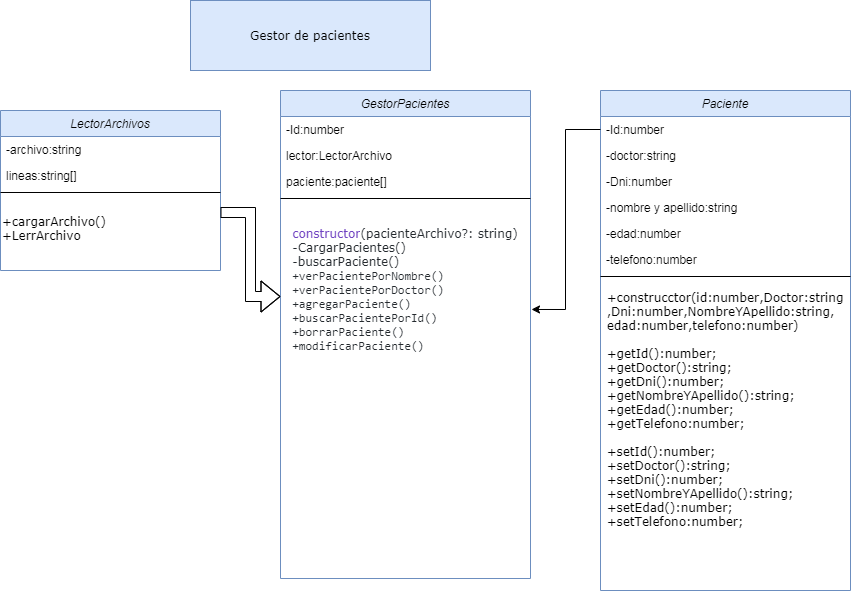

The diagram above was exported from draw.io. Its source (the exported page's mxGraphModel, read from the mxfile embedded in the PNG):
<mxGraphModel dx="1695" dy="401" grid="1" gridSize="10" guides="1" tooltips="1" connect="1" arrows="1" fold="1" page="1" pageScale="1" pageWidth="827" pageHeight="1169" math="0" shadow="0">
  <root>
    <mxCell id="WIyWlLk6GJQsqaUBKTNV-0" />
    <mxCell id="WIyWlLk6GJQsqaUBKTNV-1" parent="WIyWlLk6GJQsqaUBKTNV-0" />
    <mxCell id="_mQvVQHjlw11mB7UA3Lm-3" value="Gestor de pacientes" style="rounded=0;whiteSpace=wrap;html=1;fillColor=#dae8fc;strokeColor=#6c8ebf;fontFamily=Verdana;" vertex="1" parent="WIyWlLk6GJQsqaUBKTNV-1">
      <mxGeometry x="30" y="30" width="240" height="70" as="geometry" />
    </mxCell>
    <mxCell id="_mQvVQHjlw11mB7UA3Lm-22" value="LectorArchivos" style="swimlane;fontStyle=2;align=center;verticalAlign=top;childLayout=stackLayout;horizontal=1;startSize=26;horizontalStack=0;resizeParent=1;resizeLast=0;collapsible=1;marginBottom=0;rounded=0;shadow=0;strokeWidth=1;fillColor=#dae8fc;strokeColor=#6c8ebf;" vertex="1" parent="WIyWlLk6GJQsqaUBKTNV-1">
      <mxGeometry x="-160" y="140" width="220" height="160" as="geometry">
        <mxRectangle x="230" y="140" width="160" height="26" as="alternateBounds" />
      </mxGeometry>
    </mxCell>
    <mxCell id="_mQvVQHjlw11mB7UA3Lm-23" value="-archivo:string" style="text;align=left;verticalAlign=top;spacingLeft=4;spacingRight=4;overflow=hidden;rotatable=0;points=[[0,0.5],[1,0.5]];portConstraint=eastwest;" vertex="1" parent="_mQvVQHjlw11mB7UA3Lm-22">
      <mxGeometry y="26" width="220" height="26" as="geometry" />
    </mxCell>
    <mxCell id="_mQvVQHjlw11mB7UA3Lm-24" value="lineas:string[]" style="text;align=left;verticalAlign=top;spacingLeft=4;spacingRight=4;overflow=hidden;rotatable=0;points=[[0,0.5],[1,0.5]];portConstraint=eastwest;rounded=0;shadow=0;html=0;" vertex="1" parent="_mQvVQHjlw11mB7UA3Lm-22">
      <mxGeometry y="52" width="220" height="26" as="geometry" />
    </mxCell>
    <mxCell id="_mQvVQHjlw11mB7UA3Lm-26" value="" style="line;html=1;strokeWidth=1;align=left;verticalAlign=middle;spacingTop=-1;spacingLeft=3;spacingRight=3;rotatable=0;labelPosition=right;points=[];portConstraint=eastwest;" vertex="1" parent="_mQvVQHjlw11mB7UA3Lm-22">
      <mxGeometry y="78" width="220" height="8" as="geometry" />
    </mxCell>
    <mxCell id="_mQvVQHjlw11mB7UA3Lm-28" value="+cargarArchivo()&lt;br&gt;&lt;div style=&quot;&quot;&gt;&lt;span&gt;+LerrArchivo&lt;/span&gt;&lt;/div&gt;" style="text;html=1;strokeColor=none;fillColor=none;align=left;verticalAlign=middle;whiteSpace=wrap;rounded=0;fontFamily=Verdana;" vertex="1" parent="_mQvVQHjlw11mB7UA3Lm-22">
      <mxGeometry y="86" width="220" height="64" as="geometry" />
    </mxCell>
    <mxCell id="_mQvVQHjlw11mB7UA3Lm-12" value="GestorPacientes" style="swimlane;fontStyle=2;align=center;verticalAlign=top;childLayout=stackLayout;horizontal=1;startSize=26;horizontalStack=0;resizeParent=1;resizeLast=0;collapsible=1;marginBottom=0;rounded=0;shadow=0;strokeWidth=1;fillColor=#dae8fc;strokeColor=#6c8ebf;" vertex="1" parent="WIyWlLk6GJQsqaUBKTNV-1">
      <mxGeometry x="120" y="120" width="250" height="488" as="geometry">
        <mxRectangle x="230" y="140" width="160" height="26" as="alternateBounds" />
      </mxGeometry>
    </mxCell>
    <mxCell id="_mQvVQHjlw11mB7UA3Lm-13" value="-Id:number" style="text;align=left;verticalAlign=top;spacingLeft=4;spacingRight=4;overflow=hidden;rotatable=0;points=[[0,0.5],[1,0.5]];portConstraint=eastwest;" vertex="1" parent="_mQvVQHjlw11mB7UA3Lm-12">
      <mxGeometry y="26" width="250" height="26" as="geometry" />
    </mxCell>
    <mxCell id="_mQvVQHjlw11mB7UA3Lm-15" value="lector:LectorArchivo" style="text;align=left;verticalAlign=top;spacingLeft=4;spacingRight=4;overflow=hidden;rotatable=0;points=[[0,0.5],[1,0.5]];portConstraint=eastwest;rounded=0;shadow=0;html=0;" vertex="1" parent="_mQvVQHjlw11mB7UA3Lm-12">
      <mxGeometry y="52" width="250" height="26" as="geometry" />
    </mxCell>
    <mxCell id="_mQvVQHjlw11mB7UA3Lm-16" value="paciente:paciente[]" style="text;align=left;verticalAlign=top;spacingLeft=4;spacingRight=4;overflow=hidden;rotatable=0;points=[[0,0.5],[1,0.5]];portConstraint=eastwest;rounded=0;shadow=0;html=0;" vertex="1" parent="_mQvVQHjlw11mB7UA3Lm-12">
      <mxGeometry y="78" width="250" height="26" as="geometry" />
    </mxCell>
    <mxCell id="_mQvVQHjlw11mB7UA3Lm-19" value="" style="line;html=1;strokeWidth=1;align=left;verticalAlign=middle;spacingTop=-1;spacingLeft=3;spacingRight=3;rotatable=0;labelPosition=right;points=[];portConstraint=eastwest;" vertex="1" parent="_mQvVQHjlw11mB7UA3Lm-12">
      <mxGeometry y="104" width="250" height="8" as="geometry" />
    </mxCell>
    <mxCell id="_mQvVQHjlw11mB7UA3Lm-20" value="&lt;div style=&quot;text-align: left&quot;&gt;&lt;span class=&quot;pl-en&quot; style=&quot;box-sizing: border-box ; color: rgb(111 , 66 , 193) ; font-family: , &amp;#34;consolas&amp;#34; , &amp;#34;liberation mono&amp;#34; , &amp;#34;menlo&amp;#34; , monospace ; background-color: rgb(255 , 255 , 255)&quot;&gt;&lt;span class=&quot;pl-token&quot; style=&quot;box-sizing: border-box&quot;&gt;constructor&lt;/span&gt;&lt;/span&gt;&lt;span class=&quot;pl-kos&quot; style=&quot;box-sizing: border-box ; color: rgb(36 , 41 , 46) ; font-family: , &amp;#34;consolas&amp;#34; , &amp;#34;liberation mono&amp;#34; , &amp;#34;menlo&amp;#34; , monospace ; background-color: rgb(255 , 255 , 255)&quot;&gt;(&lt;/span&gt;&lt;span class=&quot;pl-s1&quot; style=&quot;box-sizing: border-box ; color: rgb(36 , 41 , 46) ; font-family: , &amp;#34;consolas&amp;#34; , &amp;#34;liberation mono&amp;#34; , &amp;#34;menlo&amp;#34; , monospace ; background-color: rgb(255 , 255 , 255)&quot;&gt;pacienteArchivo&lt;/span&gt;&lt;span style=&quot;color: rgb(36 , 41 , 46) ; font-family: , &amp;#34;consolas&amp;#34; , &amp;#34;liberation mono&amp;#34; , &amp;#34;menlo&amp;#34; , monospace ; background-color: rgb(255 , 255 , 255)&quot;&gt;?: &lt;/span&gt;&lt;span class=&quot;pl-smi&quot; style=&quot;box-sizing: border-box ; color: rgb(36 , 41 , 46) ; font-family: , &amp;#34;consolas&amp;#34; , &amp;#34;liberation mono&amp;#34; , &amp;#34;menlo&amp;#34; , monospace ; background-color: rgb(255 , 255 , 255)&quot;&gt;string&lt;/span&gt;&lt;span class=&quot;pl-kos&quot; style=&quot;box-sizing: border-box ; color: rgb(36 , 41 , 46) ; font-family: , &amp;#34;consolas&amp;#34; , &amp;#34;liberation mono&amp;#34; , &amp;#34;menlo&amp;#34; , monospace ; background-color: rgb(255 , 255 , 255)&quot;&gt;)&lt;/span&gt;&lt;br&gt;&lt;/div&gt;&lt;div style=&quot;text-align: left&quot;&gt;&lt;span class=&quot;pl-kos&quot; style=&quot;box-sizing: border-box ; color: rgb(36 , 41 , 46) ; font-family: , &amp;#34;consolas&amp;#34; , &amp;#34;liberation mono&amp;#34; , &amp;#34;menlo&amp;#34; , monospace ; background-color: rgb(255 , 255 , 255)&quot;&gt;-CargarPacientes()&lt;/span&gt;&lt;/div&gt;&lt;div style=&quot;text-align: left&quot;&gt;&lt;span class=&quot;pl-kos&quot; style=&quot;box-sizing: border-box ; color: rgb(36 , 41 , 46) ; font-family: , &amp;#34;consolas&amp;#34; , &amp;#34;liberation mono&amp;#34; , &amp;#34;menlo&amp;#34; , monospace ; background-color: rgb(255 , 255 , 255)&quot;&gt;-buscarPaciente()&lt;/span&gt;&lt;/div&gt;&lt;div style=&quot;text-align: left&quot;&gt;&lt;font color=&quot;#24292e&quot; face=&quot;SFMono-Regular, Consolas, Liberation Mono, Menlo, monospace&quot;&gt;&lt;span style=&quot;background-color: rgb(255 , 255 , 255)&quot;&gt;+verPacientePorNombre()&lt;/span&gt;&lt;/font&gt;&lt;/div&gt;&lt;div style=&quot;text-align: left&quot;&gt;&lt;font color=&quot;#24292e&quot; face=&quot;SFMono-Regular, Consolas, Liberation Mono, Menlo, monospace&quot;&gt;&lt;span style=&quot;background-color: rgb(255 , 255 , 255)&quot;&gt;+verPacientePorDoctor()&lt;/span&gt;&lt;/font&gt;&lt;/div&gt;&lt;div style=&quot;text-align: left&quot;&gt;&lt;font color=&quot;#24292e&quot; face=&quot;SFMono-Regular, Consolas, Liberation Mono, Menlo, monospace&quot;&gt;&lt;span style=&quot;background-color: rgb(255 , 255 , 255)&quot;&gt;+agregarPaciente()&lt;/span&gt;&lt;/font&gt;&lt;/div&gt;&lt;div style=&quot;text-align: left&quot;&gt;&lt;font color=&quot;#24292e&quot; face=&quot;SFMono-Regular, Consolas, Liberation Mono, Menlo, monospace&quot;&gt;&lt;span style=&quot;background-color: rgb(255 , 255 , 255)&quot;&gt;+buscarPacientePorId()&lt;/span&gt;&lt;/font&gt;&lt;/div&gt;&lt;div style=&quot;text-align: left&quot;&gt;&lt;font color=&quot;#24292e&quot; face=&quot;SFMono-Regular, Consolas, Liberation Mono, Menlo, monospace&quot;&gt;&lt;span style=&quot;background-color: rgb(255 , 255 , 255)&quot;&gt;+borrarPaciente()&lt;/span&gt;&lt;/font&gt;&lt;/div&gt;&lt;div style=&quot;text-align: left&quot;&gt;&lt;font color=&quot;#24292e&quot; face=&quot;SFMono-Regular, Consolas, Liberation Mono, Menlo, monospace&quot;&gt;&lt;span style=&quot;background-color: rgb(255 , 255 , 255)&quot;&gt;+modificarPaciente()&lt;/span&gt;&lt;/font&gt;&lt;/div&gt;&lt;div style=&quot;text-align: left&quot;&gt;&lt;font color=&quot;#24292e&quot; face=&quot;SFMono-Regular, Consolas, Liberation Mono, Menlo, monospace&quot;&gt;&lt;span style=&quot;background-color: rgb(255 , 255 , 255)&quot;&gt;&lt;br&gt;&lt;/span&gt;&lt;/font&gt;&lt;/div&gt;" style="text;html=1;strokeColor=none;fillColor=none;align=center;verticalAlign=middle;whiteSpace=wrap;rounded=0;fontFamily=Verdana;" vertex="1" parent="_mQvVQHjlw11mB7UA3Lm-12">
      <mxGeometry y="112" width="250" height="188" as="geometry" />
    </mxCell>
    <mxCell id="zkfFHV4jXpPFQw0GAbJ--0" value="Paciente" style="swimlane;fontStyle=2;align=center;verticalAlign=top;childLayout=stackLayout;horizontal=1;startSize=26;horizontalStack=0;resizeParent=1;resizeLast=0;collapsible=1;marginBottom=0;rounded=0;shadow=0;strokeWidth=1;fillColor=#dae8fc;strokeColor=#6c8ebf;" parent="WIyWlLk6GJQsqaUBKTNV-1" vertex="1">
      <mxGeometry x="440" y="120" width="250" height="500" as="geometry">
        <mxRectangle x="230" y="140" width="160" height="26" as="alternateBounds" />
      </mxGeometry>
    </mxCell>
    <mxCell id="zkfFHV4jXpPFQw0GAbJ--1" value="-Id:number" style="text;align=left;verticalAlign=top;spacingLeft=4;spacingRight=4;overflow=hidden;rotatable=0;points=[[0,0.5],[1,0.5]];portConstraint=eastwest;" parent="zkfFHV4jXpPFQw0GAbJ--0" vertex="1">
      <mxGeometry y="26" width="250" height="26" as="geometry" />
    </mxCell>
    <mxCell id="zkfFHV4jXpPFQw0GAbJ--2" value="-doctor:string" style="text;align=left;verticalAlign=top;spacingLeft=4;spacingRight=4;overflow=hidden;rotatable=0;points=[[0,0.5],[1,0.5]];portConstraint=eastwest;rounded=0;shadow=0;html=0;" parent="zkfFHV4jXpPFQw0GAbJ--0" vertex="1">
      <mxGeometry y="52" width="250" height="26" as="geometry" />
    </mxCell>
    <mxCell id="zkfFHV4jXpPFQw0GAbJ--3" value="-Dni:number" style="text;align=left;verticalAlign=top;spacingLeft=4;spacingRight=4;overflow=hidden;rotatable=0;points=[[0,0.5],[1,0.5]];portConstraint=eastwest;rounded=0;shadow=0;html=0;" parent="zkfFHV4jXpPFQw0GAbJ--0" vertex="1">
      <mxGeometry y="78" width="250" height="26" as="geometry" />
    </mxCell>
    <mxCell id="_mQvVQHjlw11mB7UA3Lm-1" value="-nombre y apellido:string" style="text;align=left;verticalAlign=top;spacingLeft=4;spacingRight=4;overflow=hidden;rotatable=0;points=[[0,0.5],[1,0.5]];portConstraint=eastwest;rounded=0;shadow=0;html=0;" vertex="1" parent="zkfFHV4jXpPFQw0GAbJ--0">
      <mxGeometry y="104" width="250" height="26" as="geometry" />
    </mxCell>
    <mxCell id="_mQvVQHjlw11mB7UA3Lm-0" value="-edad:number" style="text;align=left;verticalAlign=top;spacingLeft=4;spacingRight=4;overflow=hidden;rotatable=0;points=[[0,0.5],[1,0.5]];portConstraint=eastwest;rounded=0;shadow=0;html=0;" vertex="1" parent="zkfFHV4jXpPFQw0GAbJ--0">
      <mxGeometry y="130" width="250" height="26" as="geometry" />
    </mxCell>
    <mxCell id="zkfFHV4jXpPFQw0GAbJ--5" value="-telefono:number" style="text;align=left;verticalAlign=top;spacingLeft=4;spacingRight=4;overflow=hidden;rotatable=0;points=[[0,0.5],[1,0.5]];portConstraint=eastwest;" parent="zkfFHV4jXpPFQw0GAbJ--0" vertex="1">
      <mxGeometry y="156" width="250" height="26" as="geometry" />
    </mxCell>
    <mxCell id="zkfFHV4jXpPFQw0GAbJ--4" value="" style="line;html=1;strokeWidth=1;align=left;verticalAlign=middle;spacingTop=-1;spacingLeft=3;spacingRight=3;rotatable=0;labelPosition=right;points=[];portConstraint=eastwest;" parent="zkfFHV4jXpPFQw0GAbJ--0" vertex="1">
      <mxGeometry y="182" width="250" height="8" as="geometry" />
    </mxCell>
    <mxCell id="_mQvVQHjlw11mB7UA3Lm-9" value="&lt;div style=&quot;text-align: left&quot;&gt;&lt;span&gt;+construcctor(id:number,&lt;/span&gt;&lt;span&gt;Doctor:string&lt;/span&gt;&lt;/div&gt;&lt;div style=&quot;text-align: left&quot;&gt;&lt;span&gt;,Dni:number,&lt;/span&gt;&lt;span&gt;NombreYApellido:string,&lt;/span&gt;&lt;/div&gt;&lt;div style=&quot;text-align: left&quot;&gt;&lt;span&gt;edad:number,&lt;/span&gt;&lt;span&gt;telefono:number)&lt;/span&gt;&lt;/div&gt;&lt;div style=&quot;text-align: left&quot;&gt;&lt;span&gt;&lt;br&gt;&lt;/span&gt;&lt;/div&gt;&lt;div style=&quot;text-align: left&quot;&gt;&lt;span&gt;+getId():number;&lt;/span&gt;&lt;/div&gt;&lt;div style=&quot;text-align: left&quot;&gt;&lt;span&gt;+getDoctor():string;&lt;/span&gt;&lt;/div&gt;&lt;div style=&quot;text-align: left&quot;&gt;&lt;span&gt;+getDni():number;&lt;/span&gt;&lt;/div&gt;&lt;div style=&quot;text-align: left&quot;&gt;&lt;span&gt;+getNombreYApellido():string;&lt;/span&gt;&lt;/div&gt;&lt;div style=&quot;text-align: left&quot;&gt;&lt;span&gt;+getEdad():number;&lt;/span&gt;&lt;/div&gt;&lt;div style=&quot;text-align: left&quot;&gt;&lt;span&gt;+getTelefono:number;&lt;/span&gt;&lt;/div&gt;&lt;div style=&quot;text-align: left&quot;&gt;&lt;span&gt;&lt;br&gt;&lt;/span&gt;&lt;/div&gt;&lt;div style=&quot;text-align: left&quot;&gt;&lt;div&gt;+setId():number;&lt;/div&gt;&lt;div&gt;+setDoctor():string;&lt;/div&gt;&lt;div&gt;+setDni():number;&lt;/div&gt;&lt;div&gt;+setNombreYApellido():string;&lt;/div&gt;&lt;div&gt;+setEdad():number;&lt;/div&gt;&lt;div&gt;+setTelefono:number;&lt;/div&gt;&lt;div&gt;&lt;br&gt;&lt;/div&gt;&lt;/div&gt;&lt;div style=&quot;text-align: left&quot;&gt;&lt;span&gt;&lt;br&gt;&lt;/span&gt;&lt;/div&gt;&lt;div style=&quot;text-align: left&quot;&gt;&lt;span&gt;&lt;br&gt;&lt;/span&gt;&lt;/div&gt;" style="text;html=1;strokeColor=none;fillColor=none;align=center;verticalAlign=middle;whiteSpace=wrap;rounded=0;fontFamily=Verdana;" vertex="1" parent="zkfFHV4jXpPFQw0GAbJ--0">
      <mxGeometry y="190" width="250" height="300" as="geometry" />
    </mxCell>
    <mxCell id="_mQvVQHjlw11mB7UA3Lm-31" style="edgeStyle=orthogonalEdgeStyle;shape=flexArrow;rounded=0;orthogonalLoop=1;jettySize=auto;html=1;exitX=1;exitY=0.25;exitDx=0;exitDy=0;fontFamily=Verdana;" edge="1" parent="WIyWlLk6GJQsqaUBKTNV-1" source="_mQvVQHjlw11mB7UA3Lm-28" target="_mQvVQHjlw11mB7UA3Lm-20">
      <mxGeometry relative="1" as="geometry" />
    </mxCell>
    <mxCell id="_mQvVQHjlw11mB7UA3Lm-32" style="edgeStyle=orthogonalEdgeStyle;rounded=0;orthogonalLoop=1;jettySize=auto;html=1;exitX=0;exitY=0.5;exitDx=0;exitDy=0;entryX=1.004;entryY=0.569;entryDx=0;entryDy=0;entryPerimeter=0;fontFamily=Verdana;" edge="1" parent="WIyWlLk6GJQsqaUBKTNV-1" source="zkfFHV4jXpPFQw0GAbJ--1" target="_mQvVQHjlw11mB7UA3Lm-20">
      <mxGeometry relative="1" as="geometry" />
    </mxCell>
  </root>
</mxGraphModel>